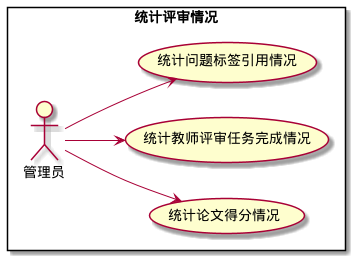

The diagram above was rendered by PlantUML. Its source (embedded in the PNG):
@startuml
left to right direction

rectangle "统计评审情况" {
    actor aa as "管理员"
    usecase stPapers as "统计论文得分情况"
    usecase stTasks as "统计教师评审任务完成情况"
    usecase stTips as "统计问题标签引用情况"
    aa --> stPapers
    aa --> stTasks
    aa --> stTips
}

@enduml